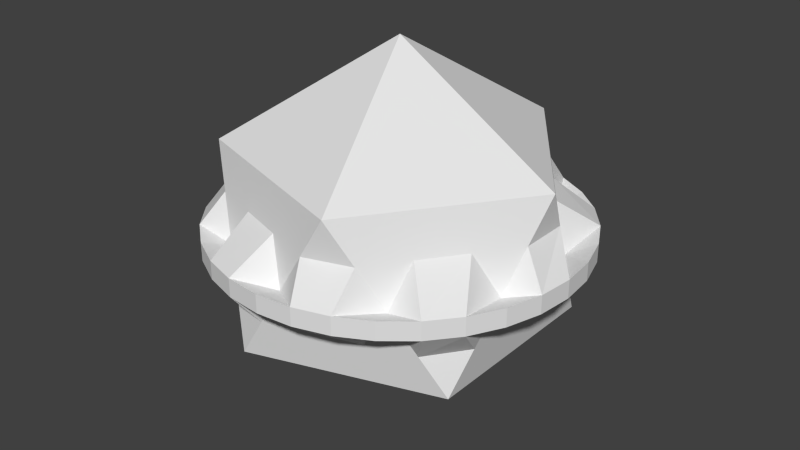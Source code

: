 # Source: orbiter.blend  (saved by Blender 2.76.0; exported with 4.5.12 LTS)
import bpy
from mathutils import Matrix  # noqa: F401  (used for matrix-valued properties, if any)

bpy.ops.wm.read_factory_settings(use_empty=True)
scene = bpy.context.scene
scene.name = 'Scene'

# ---- collections
col_collection_1 = bpy.data.collections.new('Collection 1'); scene.collection.children.link(col_collection_1)

# ---- world
world_world = bpy.data.worlds.new('World'); scene.world = world_world
world_world.color = (0.05088, 0.05088, 0.05088)
world_world.use_sun_shadow = False
world_world.sun_shadow_jitter_overblur = 0.0
world_world.cycles.sampling_method = 'MANUAL'
world_world.cycles.sample_map_resolution = 256

# ---- meshes
me_icosphere = bpy.data.meshes.new('Icosphere')
me_icosphere.from_pydata([(0.0, 1.0, -0.05), (0.0, 1.0, 0.05), (0.1951, 0.9808, -0.05), (0.1951, 0.9808, 0.05), (0.3827, 0.9239, -0.05), (0.3827, 0.9239, 0.05), (0.5556, 0.8315, -0.05), (0.5556, 0.8315, 0.05), (0.7071, 0.7071, -0.05), (0.7071, 0.7071, 0.05), (0.8315, 0.5556, -0.05), (0.8315, 0.5556, 0.05), (0.9239, 0.3827, -0.05), (0.9239, 0.3827, 0.05), (0.9808, 0.1951, -0.05), (0.9808, 0.1951, 0.05), (1.0, 7.55e-08, -0.05), (1.0, 7.55e-08, 0.05), (0.9808, -0.1951, -0.05), (0.9808, -0.1951, 0.05), (0.9239, -0.3827, -0.05), (0.9239, -0.3827, 0.05), (0.8315, -0.5556, -0.05), (0.8315, -0.5556, 0.05), (0.7071, -0.7071, -0.05), (0.7071, -0.7071, 0.05), (0.5556, -0.8315, -0.05), (0.5556, -0.8315, 0.05), (0.3827, -0.9239, -0.05), (0.3827, -0.9239, 0.05), (0.1951, -0.9808, -0.05), (0.1951, -0.9808, 0.05), (-3.258e-07, -1.0, -0.05), (-3.258e-07, -1.0, 0.05), (-0.1951, -0.9808, -0.05), (-0.1951, -0.9808, 0.05), (-0.3827, -0.9239, -0.05), (-0.3827, -0.9239, 0.05), (-0.5556, -0.8315, -0.05), (-0.5556, -0.8315, 0.05), (-0.7071, -0.7071, -0.05), (-0.7071, -0.7071, 0.05), (-0.8315, -0.5556, -0.05), (-0.8315, -0.5556, 0.05), (-0.9239, -0.3827, -0.05), (-0.9239, -0.3827, 0.05), (-0.9808, -0.1951, -0.05), (-0.9808, -0.1951, 0.05), (-1.0, 9.656e-07, -0.05), (-1.0, 9.656e-07, 0.05), (-0.9808, 0.1951, -0.05), (-0.9808, 0.1951, 0.05), (-0.9239, 0.3827, -0.05), (-0.9239, 0.3827, 0.05), (-0.8315, 0.5556, -0.05), (-0.8315, 0.5556, 0.05), (-0.7071, 0.7071, -0.05), (-0.7071, 0.7071, 0.05), (-0.5556, 0.8315, -0.05), (-0.5556, 0.8315, 0.05), (-0.3827, 0.9239, -0.05), (-0.3827, 0.9239, 0.05), (-0.1951, 0.9808, -0.05), (-0.1951, 0.9808, 0.05), (0.0, 0.0, -1.0), (0.7236, -0.5257, -0.4472), (-0.2764, -0.8506, -0.4472), (-0.8944, 0.0, -0.4472), (-0.2764, 0.8506, -0.4472), (0.7236, 0.5257, -0.4472), (0.2764, -0.8506, 0.4472), (-0.7236, -0.5257, 0.4472), (-0.7236, 0.5257, 0.4472), (0.2764, 0.8506, 0.4472), (0.8944, 0.0, 0.4472), (0.0, 0.0, 1.0), (0.2236, -0.6882, -0.4472), (0.7236, 0.0, -0.4472), (-0.5854, -0.4253, -0.4472), (-0.5854, 0.4253, -0.4472), (0.2236, 0.6882, -0.4472), (0.809, -0.2629, 0.0), (0.809, 0.2629, 0.0), (0.0, -0.8506, 0.0), (0.5, -0.6882, 0.0), (-0.809, -0.2629, 0.0), (-0.5, -0.6882, 0.0), (-0.5, 0.6882, 0.0), (-0.809, 0.2629, 0.0), (0.5, 0.6882, 0.0), (0.0, 0.8506, 0.0), (0.5854, -0.4253, 0.4472), (-0.2236, -0.6882, 0.4472), (-0.7236, 0.0, 0.4472), (-0.2236, 0.6882, 0.4472), (0.5854, 0.4253, 0.4472), (-0.02639, -0.7694, -0.4472), (0.7236, -0.2629, -0.4472), (-0.7399, -0.2127, -0.4472), (-0.4309, 0.638, -0.4472), (0.4736, 0.6069, -0.4472), (0.7663, -0.3943, -0.2236), (0.8517, 0.1314, 0.2236), (-0.1382, -0.8506, -0.2236), (0.3882, -0.7694, 0.2236), (-0.8517, -0.1314, -0.2236), (-0.6118, -0.6069, 0.2236), (-0.3882, 0.7694, -0.2236), (-0.7663, 0.3943, 0.2236), (0.6118, 0.6069, -0.2236), (0.1382, 0.8506, 0.2236), (0.4309, -0.638, 0.4472), (-0.4736, -0.6069, 0.4472), (-0.7236, 0.2629, 0.4472), (0.02639, 0.7694, 0.4472), (0.7399, 0.2127, 0.4472), (0.4736, -0.6069, -0.4472), (0.7236, 0.2629, -0.4472), (-0.4309, -0.638, -0.4472), (-0.7399, 0.2127, -0.4472), (-0.02639, 0.7694, -0.4472), (0.8517, -0.1314, 0.2236), (0.7663, 0.3943, -0.2236), (0.1382, -0.8506, 0.2236), (0.6118, -0.6069, -0.2236), (-0.7663, -0.3943, 0.2236), (-0.3882, -0.7694, -0.2236), (-0.6118, 0.6069, 0.2236), (-0.8517, 0.1314, -0.2236), (0.3882, 0.7694, 0.2236), (-0.1382, 0.8506, -0.2236), (0.7399, -0.2127, 0.4472), (0.02639, -0.7694, 0.4472), (-0.7236, -0.2629, 0.4472), (-0.4736, 0.6069, 0.4472), (0.4309, 0.638, 0.4472), (0.6972, 0.3441, 0.2236), (0.5427, 0.5567, 0.2236), (-0.1118, 0.7694, 0.2236), (-0.3618, 0.6882, 0.2236), (-0.7663, 0.1314, 0.2236), (-0.7663, -0.1314, 0.2236), (-0.3618, -0.6882, 0.2236), (-0.1118, -0.7694, 0.2236), (0.5427, -0.5567, 0.2236), (0.6972, -0.3441, 0.2236), (0.3618, 0.6882, -0.2236), (0.1118, 0.7694, -0.2236), (-0.5427, 0.5567, -0.2236), (-0.6972, 0.3441, -0.2236), (-0.6972, -0.3441, -0.2236), (-0.5427, -0.5567, -0.2236), (0.1118, -0.7694, -0.2236), (0.3618, -0.6882, -0.2236), (0.7663, -0.1314, -0.2236), (0.7663, 0.1314, -0.2236)], [], [(0, 1, 3, 2), (2, 3, 5, 4), (4, 5, 7, 6), (6, 7, 9, 8), (8, 9, 11, 10), (10, 11, 13, 12), (12, 13, 15, 14), (14, 15, 17, 16), (16, 17, 19, 18), (18, 19, 21, 20), (20, 21, 23, 22), (22, 23, 25, 24), (24, 25, 27, 26), (26, 27, 29, 28), (28, 29, 31, 30), (30, 31, 33, 32), (32, 33, 35, 34), (34, 35, 37, 36), (36, 37, 39, 38), (38, 39, 41, 40), (40, 41, 43, 42), (42, 43, 45, 44), (44, 45, 47, 46), (46, 47, 49, 48), (48, 49, 51, 50), (50, 51, 53, 52), (52, 53, 55, 54), (54, 55, 57, 56), (56, 57, 59, 58), (58, 59, 61, 60), (62, 63, 1, 0), (60, 61, 63, 62), (64, 65, 116, 76, 96, 66), (65, 64, 69, 117, 77, 97), (64, 66, 118, 78, 98, 67), (64, 67, 119, 79, 99, 68), (64, 68, 120, 80, 100, 69), (65, 97, 101), (66, 96, 103), (67, 98, 105), (68, 99, 107), (69, 100, 109), (65, 101, 124), (66, 103, 126), (67, 105, 128), (68, 107, 130), (69, 109, 122), (70, 111, 91, 131, 74, 75), (71, 112, 92, 132, 70, 75), (72, 113, 93, 133, 71, 75), (73, 114, 94, 134, 72, 75), (74, 115, 95, 135, 73, 75), (82, 136, 102), (89, 129, 137), (90, 138, 110), (87, 127, 139), (88, 140, 108), (85, 125, 141), (86, 142, 106), (83, 123, 143), (84, 144, 104), (81, 121, 145), (80, 120, 147), (79, 119, 149), (78, 118, 151), (76, 116, 153), (77, 117, 155), (155, 122, 82), (155, 117, 122), (117, 69, 122), (154, 77, 155), (121, 102, 74), (153, 124, 84), (153, 116, 124), (116, 65, 124), (152, 76, 153), (123, 104, 70), (44, 85, 42), (38, 40, 86), (151, 126, 86), (151, 118, 126), (118, 66, 126), (38, 86, 36), (32, 34, 83), (150, 78, 151), (125, 106, 71), (32, 83, 30), (26, 28, 84), (149, 128, 88), (149, 119, 128), (119, 67, 128), (26, 84, 24), (22, 81, 20), (148, 79, 149), (127, 108, 72), (20, 81, 18), (16, 82, 14), (147, 130, 90), (147, 120, 130), (120, 68, 130), (12, 14, 82), (12, 82, 10), (146, 80, 147), (129, 110, 73), (11, 82, 13), (43, 85, 45), (145, 131, 91), (145, 121, 131), (121, 74, 131), (144, 145, 91), (104, 111, 70), (104, 144, 111), (144, 91, 111), (143, 132, 92), (143, 123, 132), (123, 70, 132), (142, 143, 92), (47, 85, 49), (53, 88, 55), (106, 112, 71), (106, 142, 112), (142, 92, 112), (141, 133, 93), (141, 125, 133), (125, 71, 133), (140, 141, 93), (15, 82, 17), (33, 31, 83), (108, 113, 72), (108, 140, 113), (140, 93, 113), (139, 134, 94), (139, 127, 134), (127, 72, 134), (138, 139, 94), (27, 84, 29), (84, 27, 25), (110, 114, 73), (110, 138, 114), (138, 94, 114), (137, 135, 95), (137, 129, 135), (129, 73, 135), (136, 137, 95), (21, 81, 23), (81, 21, 19), (102, 115, 74), (102, 136, 115), (136, 95, 115), (13, 82, 15), (7, 5, 89), (7, 89, 9), (1, 90, 3), (90, 1, 63), (59, 87, 61), (87, 59, 57), (88, 53, 51), (45, 85, 47), (39, 86, 41), (86, 39, 37), (33, 83, 35), (109, 146, 89), (109, 100, 146), (100, 80, 146), (107, 148, 87), (107, 99, 148), (99, 79, 148), (105, 150, 85), (105, 98, 150), (98, 78, 150), (103, 152, 83), (103, 96, 152), (96, 76, 152), (101, 154, 81), (101, 97, 154), (97, 77, 154), (44, 46, 85), (48, 85, 46), (52, 88, 50), (54, 88, 52), (58, 87, 56), (58, 60, 87), (0, 90, 62), (0, 2, 90), (6, 89, 4), (6, 8, 89), (82, 11, 136), (89, 137, 9), (89, 8, 109), (82, 122, 10), (89, 146, 4), (90, 2, 147), (90, 110, 3), (89, 5, 129), (90, 63, 138), (87, 139, 61), (87, 60, 107), (90, 130, 62), (87, 148, 56), (88, 54, 149), (87, 57, 127), (88, 108, 55), (140, 88, 51), (85, 141, 49), (85, 43, 125), (86, 106, 41), (86, 37, 142), (83, 143, 35), (83, 31, 123), (84, 104, 29), (83, 152, 30), (84, 28, 153), (83, 34, 103), (86, 126, 36), (86, 40, 151), (85, 150, 42), (85, 48, 105), (88, 128, 50), (84, 124, 24), (81, 22, 101), (81, 145, 23), (84, 25, 144), (81, 19, 121), (82, 102, 17), (9, 137, 11), (137, 136, 11), (3, 110, 5), (61, 139, 63), (55, 108, 57), (49, 141, 51), (41, 106, 43), (35, 143, 37), (29, 104, 31), (23, 145, 25), (17, 102, 19), (110, 129, 5), (139, 138, 63), (108, 127, 57), (141, 140, 51), (106, 125, 43), (143, 142, 37), (104, 123, 31), (145, 144, 25), (102, 121, 19), (101, 22, 124), (18, 81, 154), (82, 16, 155), (154, 155, 16), (109, 8, 122), (146, 147, 2), (107, 60, 130), (148, 149, 54), (105, 48, 128), (151, 40, 150), (103, 34, 126), (153, 28, 152), (22, 24, 124), (28, 30, 152), (34, 36, 126), (40, 42, 150), (48, 50, 128), (54, 56, 148), (60, 62, 130), (2, 4, 146), (8, 10, 122), (16, 18, 154)])
me_icosphere.use_remesh_preserve_volume = False
me_icosphere.use_remesh_preserve_attributes = False
me_icosphere.use_mirror_vertex_groups = False
me_icosphere.update()

# ---- objects
ob_icosphere = bpy.data.objects.new('Icosphere', me_icosphere)

# ---- transforms, parenting, visibility, modifiers, constraints
ob_icosphere.location = (0.0, 0.0, 0.0)
ob_icosphere.lineart.crease_threshold = 0.0

# ---- collection membership
col_collection_1.objects.link(ob_icosphere)

# ---- scene / render settings (as saved in the file)
scene.frame_start = 1; scene.frame_end = 250; scene.frame_set(1)
scene.render.engine = 'BLENDER_EEVEE_NEXT'
scene.render.resolution_percentage = 50
scene.render.dither_intensity = 0.0
scene.cycles.use_denoising = False
scene.cycles.samples = 10
scene.cycles.sampling_pattern = 'TABULATED_SOBOL'
scene.cycles.light_sampling_threshold = 0.0
scene.cycles.use_adaptive_sampling = False
scene.cycles.use_light_tree = False
scene.cycles.blur_glossy = 0.0
scene.cycles.pixel_filter_type = 'GAUSSIAN'
scene.cycles.sample_clamp_indirect = 0.0
scene.view_settings.view_transform = 'Standard'
bpy.context.view_layer.update()

# ---- added for rendering (the .blend has no active camera and no usable light): camera, sun
cam_auto = bpy.data.cameras.new('AutoCamera')
cam_auto.lens = 50.0
cam_auto.sensor_width = 36.0
cam_auto.clip_end = 1000.0
ob_auto_camera = bpy.data.objects.new('AutoCamera', cam_auto)
scene.collection.objects.link(ob_auto_camera)
ob_auto_camera.location = (3.20507, -3.84609, 2.56406)
ob_auto_camera.rotation_euler = (1.09748, -7.21219e-08, 0.694738)
scene.camera = ob_auto_camera
light_auto_sun = bpy.data.lights.new('AutoSun', 'SUN')
light_auto_sun.energy = 3.0
light_auto_sun.angle = 0.0523599
ob_auto_sun = bpy.data.objects.new('AutoSun', light_auto_sun)
scene.collection.objects.link(ob_auto_sun)
ob_auto_sun.rotation_euler = (0.872665, 0.174533, 0.523599)
bpy.context.view_layer.update()
